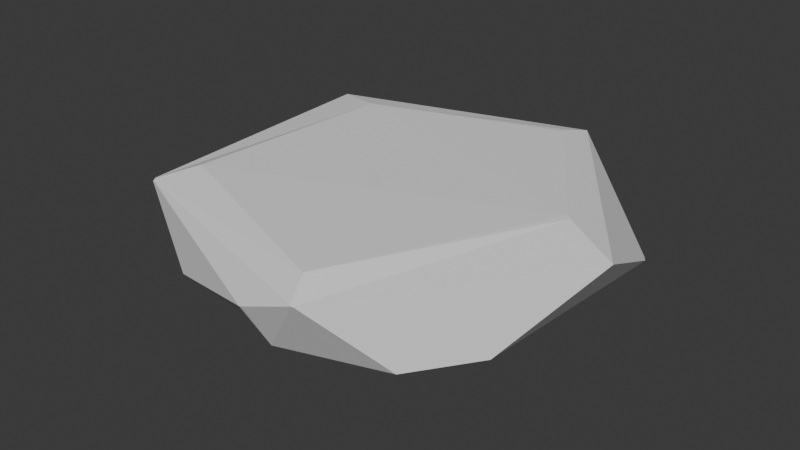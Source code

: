 # Source: Flat_Rock_01.blend  (saved by Blender 5.2.45; exported with 4.5.12 LTS)
import bpy
from mathutils import Matrix  # noqa: F401  (used for matrix-valued properties, if any)

bpy.ops.wm.read_factory_settings(use_empty=True)
scene = bpy.context.scene
scene.name = 'Scene'

# ---- world
world_world = bpy.data.worlds.new('World'); scene.world = world_world
world_world.use_nodes = True; world_world.node_tree.nodes.clear()
_N = world_world.node_tree.nodes; _L = world_world.node_tree.links
n0 = _N.new('ShaderNodeOutputWorld'); n0.name = 'World Output'; n0.location = (200, 100)
n1 = _N.new('ShaderNodeBackground'); n1.name = 'Background'; n1.location = (-200, 100)
n1.inputs[0].default_value = (0.05088, 0.05088, 0.05088, 1.0)
_L.new(n1.outputs[0], n0.inputs[0])
n0.is_active_output = True
world_world.color = (0.05088, 0.05088, 0.05088)
world_world.sun_shadow_jitter_overblur = 0.0

# ---- meshes
me_icosphere = bpy.data.meshes.new('Icosphere')
me_icosphere.from_pydata([(-0.7236, 0.5257, 0.4472), (0.2547, 0.8506, 0.4121), (0.8801, -0.02279, 0.3881), (-0.5708, -0.4147, 0.5639), (0.4906, -0.6014, -0.4472), (0.3149, -0.2846, -0.7189), (0.06722, 0.8506, 0.1088), (0.1052, 0.7267, -0.4472), (-0.4496, -0.6365, -0.3725), (0.2338, 0.7272, 0.5234), (0.2424, 0.6941, 0.5385), (-0.5087, 0.4355, 0.5558), (0.2977, -0.8246, 0.3827), (0.2816, -0.8295, 0.3827), (0.2859, -0.8324, 0.3751), (0.294, -0.8301, 0.3736), (0.7277, 0.5113, -0.4252), (0.7052, 0.5124, -0.4613), (0.7021, 0.5327, -0.4472), (0.7133, 0.5328, -0.4284), (0.6675, -0.3574, -0.4362), (-0.5184, 0.5175, -0.4472), (-0.5017, 0.5205, -0.4562), (-0.5387, 0.658, 0.0877), (-0.593, 0.004435, -0.6315), (-0.2054, -0.5943, -0.603), (-0.1778, -0.5832, -0.6182), (-0.1788, -0.599, -0.607), (-0.0968, 0.3166, -0.7928), (-0.1112, 0.3025, -0.7954), (-0.1077, 0.313, -0.7929), (0.2677, 0.1885, -0.795), (-0.8867, 0.00118, -0.4453), (-0.7071, -0.5174, 0.3978), (-0.7013, -0.5347, 0.3806), (-0.6942, -0.5363, 0.3969), (-0.6995, -0.5262, 0.406), (0.08325, -0.731, -0.4492), (0.04544, -0.8203, 0.07842), (0.05921, -0.8231, 0.09325), (0.648, 0.0804, 0.5634), (0.6663, 0.06378, 0.5561), (0.2323, -0.7247, 0.5207)], [(22, 7)], [(9, 11, 10), (1, 0, 11, 9), (12, 13, 14, 15), (16, 17, 18, 19), (16, 20, 17), (2, 20, 16), (16, 19, 1, 2), (19, 18, 7, 6, 1), (20, 2, 12, 15, 4), (21, 23, 22), (6, 23, 0, 1), (25, 26, 27), (25, 24, 26), (28, 29, 30), (28, 31, 29), (22, 23, 6, 7, 28, 30), (31, 28, 7, 18, 17), (26, 24, 29, 31, 5), (20, 4, 5, 31, 17), (33, 34, 35, 36), (33, 32, 34), (32, 8, 34), (30, 29, 24, 32, 21, 22), (32, 33, 0), (23, 21, 32, 0), (24, 25, 8, 32), (0, 33, 36, 3, 11), (37, 39, 38), (25, 27, 37, 38, 8), (39, 37, 4, 15, 14), (27, 26, 5, 4, 37), (8, 38, 39, 14, 13, 35, 34), (40, 42, 41), (12, 2, 41, 42), (2, 1, 9, 10, 40, 41), (42, 40, 10, 11, 3), (36, 35, 13, 42, 3), (12, 42, 13)])
_uv = me_icosphere.uv_layers.new(name='UVMap')
_uv.uv.foreach_set('vector', [0.5591, 0.3369, 0.6943, 0.3475, 0.5604, 0.3407, 0.5498, 0.3075, 0.7273, 0.3149, 0.6977, 0.3442, 0.5591, 0.3369, 0.1861, 0.3037, 0.1834, 0.3036, 0.1843, 0.3022, 0.1854, 0.3022, 0.4526, 0.1604, 0.4545, 0.1535, 0.4595, 0.1571, 0.4568, 0.1596, 0.4526, 0.1604, 0.277, 0.1532, 0.4545, 0.1535, 0.3584, 0.3042, 0.286, 0.1566, 0.4526, 0.1604, 0.4526, 0.1604, 0.4568, 0.1596, 0.5498, 0.3075, 0.3584, 0.3042, 0.4568, 0.1596, 0.4595, 0.1571, 0.5959, 0.1474, 0.5869, 0.2431, 0.5498, 0.3075, 0.286, 0.1566, 0.3584, 0.3042, 0.1861, 0.3037, 0.1854, 0.3022, 0.2304, 0.1575, 0.7076, 0.1575, 0.6883, 0.2372, 0.7045, 0.1549, 0.5869, 0.2431, 0.6914, 0.2401, 0.7273, 0.3149, 0.5498, 0.3075, 0.1185, 0.1096, 0.1216, 0.1087, 0.1204, 0.1119, 0.9714, 0.1123, 0.8502, 0.102, 0.9714, 0.1074, 0.8926, 0.02853, 0.8916, 0.03021, 0.8922, 0.02931, 0.8926, 0.02853, 0.9098, 0.000763, 0.8916, 0.03021, 0.7045, 0.1549, 0.6883, 0.2372, 0.5869, 0.2431, 0.5959, 0.1474, 0.6356, 0.05883, 0.6376, 0.059, 0.5113, 0.05901, 0.6356, 0.05883, 0.5959, 0.1474, 0.4595, 0.1571, 0.4545, 0.1535, 0.9714, 0.1074, 0.8502, 0.102, 0.8916, 0.03021, 0.9098, 0.000763, 0.9393, 0.03288, 0.277, 0.1532, 0.2304, 0.1575, 0.2974, 0.08007, 0.3977, 0.05901, 0.4545, 0.1535, 0.00312, 0.3064, 0.004146, 0.3035, 0.005428, 0.3063, 0.003995, 0.3075, 0.9091, 0.3058, 0.8211, 0.1576, 0.9126, 0.3027, 0.8211, 0.1576, 0.9524, 0.164, 0.9126, 0.3027, 0.6944, 0.059, 0.6963, 0.05831, 0.7891, 0.1071, 0.8167, 0.1575, 0.7076, 0.1575, 0.7045, 0.1549, 0.8174, 0.1594, 0.9091, 0.3058, 0.7273, 0.3149, 0.6914, 0.2401, 0.7076, 0.1575, 0.8174, 0.1594, 0.7273, 0.3149, 0.8473, 0.1071, 0.9714, 0.1123, 0.9524, 0.164, 0.8185, 0.1562, 0.7273, 0.3149, 0.9091, 0.3058, 0.9106, 0.308, 0.8899, 0.3482, 0.7472, 0.3501, 0.1576, 0.1575, 0.1461, 0.2526, 0.1444, 0.25, 0.9714, 0.1123, 0.9741, 0.1109, 1.007, 0.1353, 1.037, 0.1921, 0.9524, 0.164, 0.1461, 0.2526, 0.1576, 0.1575, 0.2304, 0.1575, 0.1854, 0.3022, 0.1843, 0.3022, 0.1204, 0.1119, 0.1216, 0.1087, 0.2236, 0.08007, 0.2304, 0.1575, 0.1558, 0.1569, 0.05099, 0.175, 0.1444, 0.25, 0.1461, 0.2526, 0.1843, 0.3022, 0.1834, 0.3036, 0.005428, 0.3063, 0.004146, 0.3035, 0.8139, 0.465, 0.8586, 0.4127, 0.8146, 0.4661, 0.1861, 0.3037, 0.3584, 0.3042, 0.3493, 0.3567, 0.1959, 0.3353, 0.3584, 0.3042, 0.5498, 0.3075, 0.5328, 0.3369, 0.527, 0.3409, 0.3999, 0.348, 0.3956, 0.3462, 0.8591, 0.4117, 0.8139, 0.465, 0.7797, 0.413, 0.7531, 0.3539, 0.8899, 0.3482, 0.003995, 0.3075, 0.005428, 0.3063, 0.1834, 0.3036, 0.1645, 0.338, 0.0192, 0.3482, 0.1861, 0.3037, 0.168, 0.3354, 0.1834, 0.3036])
me_icosphere.update()

# ---- objects
ob_icosphere = bpy.data.objects.new('Icosphere', me_icosphere)

# ---- transforms, parenting, visibility, modifiers, constraints
ob_icosphere.location = (0.0, 0.0, 0.0)
ob_icosphere.scale = (3.544, 3.544, 1.16)

# ---- collection membership
scene.collection.objects.link(ob_icosphere)

# ---- scene / render settings (as saved in the file)
scene.frame_start = 1; scene.frame_end = 250; scene.frame_set(1)
scene.render.engine = 'BLENDER_EEVEE_NEXT'
scene.render.bake_bias = 0.0
scene.render.bake_samples = 0
scene.render.compositor_device = 'GPU'
scene.eevee.use_volume_custom_range = False
scene.eevee.fast_gi_thickness_near = 0.1
scene.eevee.fast_gi_thickness_far = 0.0
scene.eevee.ray_tracing_options.screen_trace_thickness = 0.1
bpy.context.view_layer.update()

# ---- added for rendering (the .blend has no active camera and no usable light): camera, sun
cam_auto = bpy.data.cameras.new('AutoCamera')
cam_auto.lens = 50.0
cam_auto.sensor_width = 36.0
cam_auto.clip_end = 1000.0
ob_auto_camera = bpy.data.objects.new('AutoCamera', cam_auto)
scene.collection.objects.link(ob_auto_camera)
ob_auto_camera.location = (8.1206, -9.72646, 6.37159)
ob_auto_camera.rotation_euler = (1.09748, -7.21219e-08, 0.694738)
scene.camera = ob_auto_camera
light_auto_sun = bpy.data.lights.new('AutoSun', 'SUN')
light_auto_sun.energy = 3.0
light_auto_sun.angle = 0.0523599
ob_auto_sun = bpy.data.objects.new('AutoSun', light_auto_sun)
scene.collection.objects.link(ob_auto_sun)
ob_auto_sun.rotation_euler = (0.872665, 0.174533, 0.523599)
bpy.context.view_layer.update()
